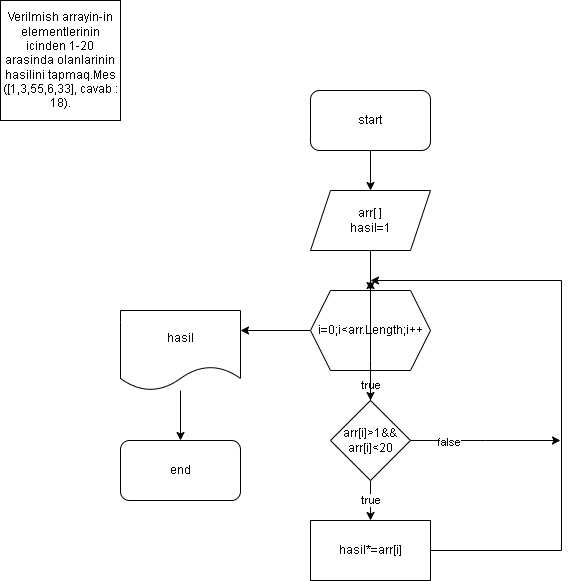

The diagram above was exported from draw.io. Its source (the exported page's mxGraphModel, read from the mxfile embedded in the PNG):
<mxGraphModel dx="1249" dy="581" grid="1" gridSize="10" guides="1" tooltips="1" connect="1" arrows="1" fold="1" page="1" pageScale="1" pageWidth="827" pageHeight="1169" math="0" shadow="0">
  <root>
    <mxCell id="0" />
    <mxCell id="1" parent="0" />
    <mxCell id="Qvq8ORR7SebhNoKtyzBn-1" value="Verilmish arrayin-in elementlerinin icinden 1-20 arasinda olanlarinin hasilini tapmaq.Mes ([1,3,55,6,33], cavab : 18)." style="whiteSpace=wrap;html=1;aspect=fixed;" parent="1" vertex="1">
      <mxGeometry x="30" y="40" width="120" height="120" as="geometry" />
    </mxCell>
    <mxCell id="Qvq8ORR7SebhNoKtyzBn-3" style="edgeStyle=orthogonalEdgeStyle;rounded=0;orthogonalLoop=1;jettySize=auto;html=1;" parent="1" source="Qvq8ORR7SebhNoKtyzBn-2" target="Qvq8ORR7SebhNoKtyzBn-4" edge="1">
      <mxGeometry relative="1" as="geometry">
        <mxPoint x="400" y="230" as="targetPoint" />
      </mxGeometry>
    </mxCell>
    <mxCell id="Qvq8ORR7SebhNoKtyzBn-2" value="start" style="rounded=1;whiteSpace=wrap;html=1;" parent="1" vertex="1">
      <mxGeometry x="340" y="130" width="120" height="60" as="geometry" />
    </mxCell>
    <mxCell id="Qvq8ORR7SebhNoKtyzBn-5" style="edgeStyle=orthogonalEdgeStyle;rounded=0;orthogonalLoop=1;jettySize=auto;html=1;" parent="1" source="Qvq8ORR7SebhNoKtyzBn-4" target="Qvq8ORR7SebhNoKtyzBn-6" edge="1">
      <mxGeometry relative="1" as="geometry">
        <mxPoint x="400" y="330" as="targetPoint" />
      </mxGeometry>
    </mxCell>
    <mxCell id="Qvq8ORR7SebhNoKtyzBn-4" value="arr[ ]&lt;br&gt;hasil=1" style="shape=parallelogram;perimeter=parallelogramPerimeter;whiteSpace=wrap;html=1;fixedSize=1;" parent="1" vertex="1">
      <mxGeometry x="340" y="230" width="120" height="60" as="geometry" />
    </mxCell>
    <mxCell id="Qvq8ORR7SebhNoKtyzBn-7" style="edgeStyle=orthogonalEdgeStyle;rounded=0;orthogonalLoop=1;jettySize=auto;html=1;" parent="1" source="Qvq8ORR7SebhNoKtyzBn-6" target="Qvq8ORR7SebhNoKtyzBn-8" edge="1">
      <mxGeometry relative="1" as="geometry">
        <mxPoint x="400" y="450" as="targetPoint" />
      </mxGeometry>
    </mxCell>
    <mxCell id="Qvq8ORR7SebhNoKtyzBn-14" value="true" style="edgeLabel;html=1;align=center;verticalAlign=middle;resizable=0;points=[];" parent="Qvq8ORR7SebhNoKtyzBn-7" vertex="1" connectable="0">
      <mxGeometry x="0.344" relative="1" as="geometry">
        <mxPoint as="offset" />
      </mxGeometry>
    </mxCell>
    <mxCell id="Qvq8ORR7SebhNoKtyzBn-44" style="edgeStyle=orthogonalEdgeStyle;rounded=0;orthogonalLoop=1;jettySize=auto;html=1;" parent="1" source="Qvq8ORR7SebhNoKtyzBn-6" edge="1">
      <mxGeometry relative="1" as="geometry">
        <mxPoint x="270" y="370" as="targetPoint" />
      </mxGeometry>
    </mxCell>
    <mxCell id="Qvq8ORR7SebhNoKtyzBn-6" value="i=0;i&amp;lt;arr.Length;i++" style="shape=hexagon;perimeter=hexagonPerimeter2;whiteSpace=wrap;html=1;fixedSize=1;" parent="1" vertex="1">
      <mxGeometry x="340" y="330" width="120" height="80" as="geometry" />
    </mxCell>
    <mxCell id="Qvq8ORR7SebhNoKtyzBn-9" style="edgeStyle=orthogonalEdgeStyle;rounded=0;orthogonalLoop=1;jettySize=auto;html=1;" parent="1" source="Qvq8ORR7SebhNoKtyzBn-8" edge="1">
      <mxGeometry relative="1" as="geometry">
        <mxPoint x="400" y="560" as="targetPoint" />
      </mxGeometry>
    </mxCell>
    <mxCell id="Qvq8ORR7SebhNoKtyzBn-10" value="true" style="edgeLabel;html=1;align=center;verticalAlign=middle;resizable=0;points=[];" parent="Qvq8ORR7SebhNoKtyzBn-9" vertex="1" connectable="0">
      <mxGeometry x="-0.0619" relative="1" as="geometry">
        <mxPoint as="offset" />
      </mxGeometry>
    </mxCell>
    <mxCell id="Qvq8ORR7SebhNoKtyzBn-15" style="edgeStyle=orthogonalEdgeStyle;rounded=0;orthogonalLoop=1;jettySize=auto;html=1;" parent="1" source="Qvq8ORR7SebhNoKtyzBn-8" edge="1">
      <mxGeometry relative="1" as="geometry">
        <mxPoint x="400" y="320" as="targetPoint" />
        <Array as="points">
          <mxPoint x="400" y="400" />
          <mxPoint x="400" y="400" />
        </Array>
      </mxGeometry>
    </mxCell>
    <mxCell id="Qvq8ORR7SebhNoKtyzBn-42" style="edgeStyle=orthogonalEdgeStyle;rounded=0;orthogonalLoop=1;jettySize=auto;html=1;" parent="1" source="Qvq8ORR7SebhNoKtyzBn-8" edge="1">
      <mxGeometry relative="1" as="geometry">
        <mxPoint x="590" y="480" as="targetPoint" />
      </mxGeometry>
    </mxCell>
    <mxCell id="Qvq8ORR7SebhNoKtyzBn-43" value="false" style="edgeLabel;html=1;align=center;verticalAlign=middle;resizable=0;points=[];" parent="Qvq8ORR7SebhNoKtyzBn-42" vertex="1" connectable="0">
      <mxGeometry x="-0.511" y="-1" relative="1" as="geometry">
        <mxPoint as="offset" />
      </mxGeometry>
    </mxCell>
    <mxCell id="Qvq8ORR7SebhNoKtyzBn-8" value="arr[i]&amp;gt;1&amp;amp;&amp;amp;&lt;br&gt;arr[i]&amp;lt;20" style="rhombus;whiteSpace=wrap;html=1;" parent="1" vertex="1">
      <mxGeometry x="360" y="440" width="80" height="80" as="geometry" />
    </mxCell>
    <mxCell id="Qvq8ORR7SebhNoKtyzBn-41" style="edgeStyle=orthogonalEdgeStyle;rounded=0;orthogonalLoop=1;jettySize=auto;html=1;" parent="1" source="Qvq8ORR7SebhNoKtyzBn-11" edge="1">
      <mxGeometry relative="1" as="geometry">
        <mxPoint x="400" y="320" as="targetPoint" />
        <Array as="points">
          <mxPoint x="591" y="590" />
        </Array>
      </mxGeometry>
    </mxCell>
    <mxCell id="Qvq8ORR7SebhNoKtyzBn-11" value="hasil*=arr[i]" style="rounded=0;whiteSpace=wrap;html=1;" parent="1" vertex="1">
      <mxGeometry x="340" y="560" width="120" height="60" as="geometry" />
    </mxCell>
    <mxCell id="Qvq8ORR7SebhNoKtyzBn-45" style="edgeStyle=orthogonalEdgeStyle;rounded=0;orthogonalLoop=1;jettySize=auto;html=1;" parent="1" source="Qvq8ORR7SebhNoKtyzBn-13" target="Qvq8ORR7SebhNoKtyzBn-46" edge="1">
      <mxGeometry relative="1" as="geometry">
        <mxPoint x="210" y="500" as="targetPoint" />
      </mxGeometry>
    </mxCell>
    <mxCell id="Qvq8ORR7SebhNoKtyzBn-13" value="hasil" style="shape=document;whiteSpace=wrap;html=1;boundedLbl=1;" parent="1" vertex="1">
      <mxGeometry x="150" y="350" width="120" height="80" as="geometry" />
    </mxCell>
    <mxCell id="Qvq8ORR7SebhNoKtyzBn-46" value="end" style="rounded=1;whiteSpace=wrap;html=1;" parent="1" vertex="1">
      <mxGeometry x="150" y="480" width="120" height="60" as="geometry" />
    </mxCell>
  </root>
</mxGraphModel>